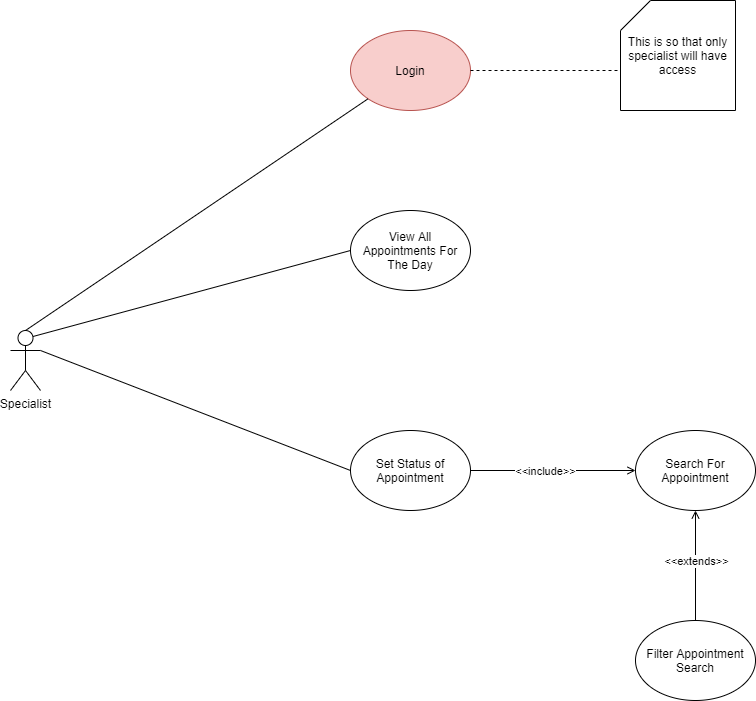

The diagram above was exported from draw.io. Its source (the exported page's mxGraphModel, read from the mxfile embedded in the PNG):
<mxGraphModel dx="1026" dy="594" grid="1" gridSize="10" guides="1" tooltips="1" connect="1" arrows="1" fold="1" page="1" pageScale="1" pageWidth="850" pageHeight="1100" math="0" shadow="0">
  <root>
    <mxCell id="0" />
    <mxCell id="1" parent="0" />
    <mxCell id="qyUL-iL7VkBRt8KeEgJD-1" value="Specialist&lt;br&gt;" style="shape=umlActor;verticalLabelPosition=bottom;verticalAlign=top;html=1;outlineConnect=0;" parent="1" vertex="1">
      <mxGeometry x="40" y="520" width="30" height="60" as="geometry" />
    </mxCell>
    <mxCell id="qyUL-iL7VkBRt8KeEgJD-2" value="Set Status of Appointment" style="ellipse;whiteSpace=wrap;html=1;" parent="1" vertex="1">
      <mxGeometry x="380" y="620" width="120" height="80" as="geometry" />
    </mxCell>
    <mxCell id="qyUL-iL7VkBRt8KeEgJD-3" value="Search For Appointment" style="ellipse;whiteSpace=wrap;html=1;" parent="1" vertex="1">
      <mxGeometry x="665" y="620" width="120" height="80" as="geometry" />
    </mxCell>
    <mxCell id="qyUL-iL7VkBRt8KeEgJD-4" value="View All Appointments For The Day" style="ellipse;whiteSpace=wrap;html=1;" parent="1" vertex="1">
      <mxGeometry x="380" y="400" width="120" height="80" as="geometry" />
    </mxCell>
    <mxCell id="qyUL-iL7VkBRt8KeEgJD-7" value="" style="endArrow=none;html=1;entryX=0;entryY=0.5;entryDx=0;entryDy=0;exitX=0.75;exitY=0.1;exitDx=0;exitDy=0;exitPerimeter=0;" parent="1" source="qyUL-iL7VkBRt8KeEgJD-1" target="qyUL-iL7VkBRt8KeEgJD-4" edge="1">
      <mxGeometry width="50" height="50" relative="1" as="geometry">
        <mxPoint x="80" y="540" as="sourcePoint" />
        <mxPoint x="130" y="490" as="targetPoint" />
      </mxGeometry>
    </mxCell>
    <mxCell id="qyUL-iL7VkBRt8KeEgJD-8" value="" style="endArrow=none;html=1;entryX=0;entryY=0.5;entryDx=0;entryDy=0;exitX=1;exitY=0.3333333333333333;exitDx=0;exitDy=0;exitPerimeter=0;" parent="1" source="qyUL-iL7VkBRt8KeEgJD-1" target="qyUL-iL7VkBRt8KeEgJD-2" edge="1">
      <mxGeometry width="50" height="50" relative="1" as="geometry">
        <mxPoint x="190" y="590" as="sourcePoint" />
        <mxPoint x="240" y="540" as="targetPoint" />
      </mxGeometry>
    </mxCell>
    <mxCell id="qyUL-iL7VkBRt8KeEgJD-9" value="" style="endArrow=open;html=1;entryX=0;entryY=0.5;entryDx=0;entryDy=0;exitX=1;exitY=0.5;exitDx=0;exitDy=0;endFill=0;" parent="1" source="qyUL-iL7VkBRt8KeEgJD-2" target="qyUL-iL7VkBRt8KeEgJD-3" edge="1">
      <mxGeometry width="50" height="50" relative="1" as="geometry">
        <mxPoint x="480" y="570" as="sourcePoint" />
        <mxPoint x="530" y="520" as="targetPoint" />
      </mxGeometry>
    </mxCell>
    <mxCell id="qyUL-iL7VkBRt8KeEgJD-10" value="&amp;lt;&amp;lt;include&amp;gt;&amp;gt;" style="edgeLabel;html=1;align=center;verticalAlign=middle;resizable=0;points=[];" parent="qyUL-iL7VkBRt8KeEgJD-9" vertex="1" connectable="0">
      <mxGeometry x="0.3503" y="-3" relative="1" as="geometry">
        <mxPoint x="-37" y="-3" as="offset" />
      </mxGeometry>
    </mxCell>
    <mxCell id="qyUL-iL7VkBRt8KeEgJD-11" value="Filter Appointment Search" style="ellipse;whiteSpace=wrap;html=1;" parent="1" vertex="1">
      <mxGeometry x="665" y="810" width="120" height="80" as="geometry" />
    </mxCell>
    <mxCell id="qyUL-iL7VkBRt8KeEgJD-12" value="" style="endArrow=open;html=1;exitX=0.5;exitY=0;exitDx=0;exitDy=0;entryX=0.5;entryY=1;entryDx=0;entryDy=0;endFill=0;" parent="1" source="qyUL-iL7VkBRt8KeEgJD-11" target="qyUL-iL7VkBRt8KeEgJD-3" edge="1">
      <mxGeometry width="50" height="50" relative="1" as="geometry">
        <mxPoint x="690" y="660" as="sourcePoint" />
        <mxPoint x="740" y="610" as="targetPoint" />
      </mxGeometry>
    </mxCell>
    <mxCell id="qyUL-iL7VkBRt8KeEgJD-13" value="&amp;lt;&amp;lt;extends&amp;gt;&amp;gt;" style="edgeLabel;html=1;align=center;verticalAlign=middle;resizable=0;points=[];" parent="qyUL-iL7VkBRt8KeEgJD-12" vertex="1" connectable="0">
      <mxGeometry x="-0.4109" y="4" relative="1" as="geometry">
        <mxPoint x="4" y="-28" as="offset" />
      </mxGeometry>
    </mxCell>
    <mxCell id="QAH979qzgZd9vls3-R7h-1" value="Login" style="ellipse;whiteSpace=wrap;html=1;fillColor=#f8cecc;strokeColor=#b85450;" vertex="1" parent="1">
      <mxGeometry x="380" y="220" width="120" height="80" as="geometry" />
    </mxCell>
    <mxCell id="QAH979qzgZd9vls3-R7h-2" value="" style="endArrow=none;html=1;entryX=0;entryY=1;entryDx=0;entryDy=0;exitX=0.5;exitY=0;exitDx=0;exitDy=0;exitPerimeter=0;" edge="1" parent="1" source="qyUL-iL7VkBRt8KeEgJD-1" target="QAH979qzgZd9vls3-R7h-1">
      <mxGeometry width="50" height="50" relative="1" as="geometry">
        <mxPoint x="250" y="330" as="sourcePoint" />
        <mxPoint x="300" y="280" as="targetPoint" />
      </mxGeometry>
    </mxCell>
    <mxCell id="QAH979qzgZd9vls3-R7h-4" value="This is so that only specialist will have access" style="shape=card;whiteSpace=wrap;html=1;" vertex="1" parent="1">
      <mxGeometry x="650" y="190" width="115" height="110" as="geometry" />
    </mxCell>
    <mxCell id="QAH979qzgZd9vls3-R7h-5" value="" style="endArrow=none;dashed=1;html=1;exitX=1;exitY=0.5;exitDx=0;exitDy=0;entryX=0;entryY=0;entryDx=0;entryDy=70;entryPerimeter=0;" edge="1" parent="1" source="QAH979qzgZd9vls3-R7h-1" target="QAH979qzgZd9vls3-R7h-4">
      <mxGeometry width="50" height="50" relative="1" as="geometry">
        <mxPoint x="500" y="280" as="sourcePoint" />
        <mxPoint x="550" y="230" as="targetPoint" />
      </mxGeometry>
    </mxCell>
  </root>
</mxGraphModel>